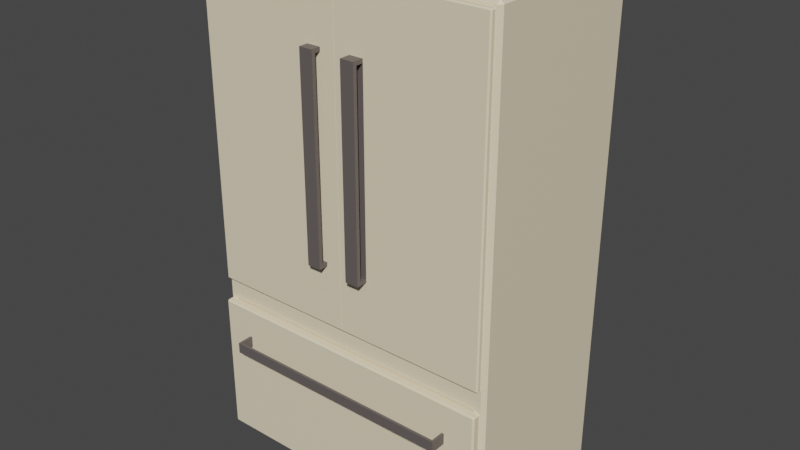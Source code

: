 # Source: FrenchFridge1.blend  (saved by Blender 3.2.14; exported with 4.5.12 LTS)
import bpy
from mathutils import Matrix  # noqa: F401  (used for matrix-valued properties, if any)

bpy.ops.wm.read_factory_settings(use_empty=True)
scene = bpy.context.scene
scene.name = 'Scene'

# ---- collections
col_collection = bpy.data.collections.new('Collection'); scene.collection.children.link(col_collection)

# ---- materials (node trees are filled in below, after node groups)
mat_metalfrenchfridge1 = bpy.data.materials.new('MetalFrenchFridge1')
mat_metalfrenchfridge1.use_transparent_shadow = False
mat_metaldrawer2_frenchfridge1 = bpy.data.materials.new('MetalDrawer2_FrenchFridge1')
mat_metaldrawer2_frenchfridge1.use_transparent_shadow = False
mat_metaldrawer3_frenchfridge1 = bpy.data.materials.new('MetalDrawer3_FrenchFridge1')
mat_metaldrawer3_frenchfridge1.use_transparent_shadow = False
mat_metaldoor2_frenchfridge1 = bpy.data.materials.new('MetalDoor2_FrenchFridge1')
mat_metaldoor2_frenchfridge1.use_transparent_shadow = False
mat_steeldoor2_frenchfridge1 = bpy.data.materials.new('SteelDoor2_FrenchFridge1')
mat_steeldoor2_frenchfridge1.use_transparent_shadow = False
mat_metaldoorleft1_frenchfridge1 = bpy.data.materials.new('MetalDoorLeft1_FrenchFridge1')
mat_metaldoorleft1_frenchfridge1.use_transparent_shadow = False
mat_steeld_oorleft1_frenchfridge1 = bpy.data.materials.new('SteelD\\oorLeft1_FrenchFridge1')
mat_steeld_oorleft1_frenchfridge1.use_transparent_shadow = False
mat_metaldrawer1_frenchfridge1 = bpy.data.materials.new('MetalDrawer1_FrenchFridge1')
mat_metaldrawer1_frenchfridge1.use_transparent_shadow = False
mat_metaldoorright1_frenchfridge1 = bpy.data.materials.new('MetalDoorRight1_FrenchFridge1')
mat_metaldoorright1_frenchfridge1.use_transparent_shadow = False
mat_steeldoorright1_frenchfridge1 = bpy.data.materials.new('SteelDoorRight1_FrenchFridge1')
mat_steeldoorright1_frenchfridge1.use_transparent_shadow = False

# ---- material node trees
mat_metalfrenchfridge1.use_nodes = True; mat_metalfrenchfridge1.node_tree.nodes.clear()
_N = mat_metalfrenchfridge1.node_tree.nodes; _L = mat_metalfrenchfridge1.node_tree.links
n0 = _N.new('ShaderNodeBsdfPrincipled'); n0.name = 'Principled BSDF'; n0.location = (10, 300)
n0.distribution = 'GGX'
n0.subsurface_method = 'RANDOM_WALK_SKIN'
n0.inputs[0].default_value = (0.8879, 0.7682, 0.5457, 1.0)
n0.inputs[3].default_value = 1.45
n0.inputs[27].default_value = (0.0, 0.0, 0.0, 1.0)
n0.inputs[28].default_value = 1.0
n1 = _N.new('ShaderNodeOutputMaterial'); n1.name = 'Material Output'; n1.location = (300, 300)
_L.new(n0.outputs[0], n1.inputs[0])
n1.is_active_output = True
mat_metaldrawer2_frenchfridge1.use_nodes = True; mat_metaldrawer2_frenchfridge1.node_tree.nodes.clear()
_N = mat_metaldrawer2_frenchfridge1.node_tree.nodes; _L = mat_metaldrawer2_frenchfridge1.node_tree.links
n0 = _N.new('ShaderNodeBsdfPrincipled'); n0.name = 'Principled BSDF'; n0.location = (10, 300)
n0.distribution = 'GGX'
n0.subsurface_method = 'RANDOM_WALK_SKIN'
n0.inputs[0].default_value = (0.8879, 0.7682, 0.5457, 1.0)
n0.inputs[3].default_value = 1.45
n0.inputs[27].default_value = (0.0, 0.0, 0.0, 1.0)
n0.inputs[28].default_value = 1.0
n1 = _N.new('ShaderNodeOutputMaterial'); n1.name = 'Material Output'; n1.location = (300, 300)
_L.new(n0.outputs[0], n1.inputs[0])
n1.is_active_output = True
mat_metaldrawer3_frenchfridge1.use_nodes = True; mat_metaldrawer3_frenchfridge1.node_tree.nodes.clear()
_N = mat_metaldrawer3_frenchfridge1.node_tree.nodes; _L = mat_metaldrawer3_frenchfridge1.node_tree.links
n0 = _N.new('ShaderNodeBsdfPrincipled'); n0.name = 'Principled BSDF'; n0.location = (10, 300)
n0.distribution = 'GGX'
n0.subsurface_method = 'RANDOM_WALK_SKIN'
n0.inputs[0].default_value = (0.8879, 0.7682, 0.5457, 1.0)
n0.inputs[3].default_value = 1.45
n0.inputs[27].default_value = (0.0, 0.0, 0.0, 1.0)
n0.inputs[28].default_value = 1.0
n1 = _N.new('ShaderNodeOutputMaterial'); n1.name = 'Material Output'; n1.location = (300, 300)
_L.new(n0.outputs[0], n1.inputs[0])
n1.is_active_output = True
mat_metaldoor2_frenchfridge1.use_nodes = True; mat_metaldoor2_frenchfridge1.node_tree.nodes.clear()
_N = mat_metaldoor2_frenchfridge1.node_tree.nodes; _L = mat_metaldoor2_frenchfridge1.node_tree.links
n0 = _N.new('ShaderNodeBsdfPrincipled'); n0.name = 'Principled BSDF'; n0.location = (10, 300)
n0.distribution = 'GGX'
n0.subsurface_method = 'RANDOM_WALK_SKIN'
n0.inputs[0].default_value = (0.8879, 0.7682, 0.5457, 1.0)
n0.inputs[3].default_value = 1.45
n0.inputs[27].default_value = (0.0, 0.0, 0.0, 1.0)
n0.inputs[28].default_value = 1.0
n1 = _N.new('ShaderNodeOutputMaterial'); n1.name = 'Material Output'; n1.location = (300, 300)
_L.new(n0.outputs[0], n1.inputs[0])
n1.is_active_output = True
mat_steeldoor2_frenchfridge1.use_nodes = True; mat_steeldoor2_frenchfridge1.node_tree.nodes.clear()
_N = mat_steeldoor2_frenchfridge1.node_tree.nodes; _L = mat_steeldoor2_frenchfridge1.node_tree.links
n0 = _N.new('ShaderNodeBsdfPrincipled'); n0.name = 'Principled BSDF'; n0.location = (10, 300)
n0.distribution = 'GGX'
n0.subsurface_method = 'RANDOM_WALK_SKIN'
n0.inputs[0].default_value = (0.1248, 0.107, 0.1022, 1.0)
n0.inputs[3].default_value = 1.45
n0.inputs[27].default_value = (0.0, 0.0, 0.0, 1.0)
n0.inputs[28].default_value = 1.0
n1 = _N.new('ShaderNodeOutputMaterial'); n1.name = 'Material Output'; n1.location = (300, 300)
_L.new(n0.outputs[0], n1.inputs[0])
n1.is_active_output = True
mat_metaldoorleft1_frenchfridge1.use_nodes = True; mat_metaldoorleft1_frenchfridge1.node_tree.nodes.clear()
_N = mat_metaldoorleft1_frenchfridge1.node_tree.nodes; _L = mat_metaldoorleft1_frenchfridge1.node_tree.links
n0 = _N.new('ShaderNodeBsdfPrincipled'); n0.name = 'Principled BSDF'; n0.location = (10, 300)
n0.distribution = 'GGX'
n0.subsurface_method = 'RANDOM_WALK_SKIN'
n0.inputs[0].default_value = (0.8879, 0.7682, 0.5457, 1.0)
n0.inputs[3].default_value = 1.45
n0.inputs[27].default_value = (0.0, 0.0, 0.0, 1.0)
n0.inputs[28].default_value = 1.0
n1 = _N.new('ShaderNodeOutputMaterial'); n1.name = 'Material Output'; n1.location = (300, 300)
_L.new(n0.outputs[0], n1.inputs[0])
n1.is_active_output = True
mat_steeld_oorleft1_frenchfridge1.use_nodes = True; mat_steeld_oorleft1_frenchfridge1.node_tree.nodes.clear()
_N = mat_steeld_oorleft1_frenchfridge1.node_tree.nodes; _L = mat_steeld_oorleft1_frenchfridge1.node_tree.links
n0 = _N.new('ShaderNodeBsdfPrincipled'); n0.name = 'Principled BSDF'; n0.location = (10, 300)
n0.distribution = 'GGX'
n0.subsurface_method = 'RANDOM_WALK_SKIN'
n0.inputs[0].default_value = (0.1248, 0.107, 0.1022, 1.0)
n0.inputs[3].default_value = 1.45
n0.inputs[27].default_value = (0.0, 0.0, 0.0, 1.0)
n0.inputs[28].default_value = 1.0
n1 = _N.new('ShaderNodeOutputMaterial'); n1.name = 'Material Output'; n1.location = (300, 300)
_L.new(n0.outputs[0], n1.inputs[0])
n1.is_active_output = True
mat_metaldrawer1_frenchfridge1.use_nodes = True; mat_metaldrawer1_frenchfridge1.node_tree.nodes.clear()
_N = mat_metaldrawer1_frenchfridge1.node_tree.nodes; _L = mat_metaldrawer1_frenchfridge1.node_tree.links
n0 = _N.new('ShaderNodeBsdfPrincipled'); n0.name = 'Principled BSDF'; n0.location = (10, 300)
n0.distribution = 'GGX'
n0.subsurface_method = 'RANDOM_WALK_SKIN'
n0.inputs[0].default_value = (0.8879, 0.7682, 0.5457, 1.0)
n0.inputs[3].default_value = 1.45
n0.inputs[27].default_value = (0.0, 0.0, 0.0, 1.0)
n0.inputs[28].default_value = 1.0
n1 = _N.new('ShaderNodeOutputMaterial'); n1.name = 'Material Output'; n1.location = (300, 300)
_L.new(n0.outputs[0], n1.inputs[0])
n1.is_active_output = True
mat_metaldoorright1_frenchfridge1.use_nodes = True; mat_metaldoorright1_frenchfridge1.node_tree.nodes.clear()
_N = mat_metaldoorright1_frenchfridge1.node_tree.nodes; _L = mat_metaldoorright1_frenchfridge1.node_tree.links
n0 = _N.new('ShaderNodeBsdfPrincipled'); n0.name = 'Principled BSDF'; n0.location = (10, 300)
n0.distribution = 'GGX'
n0.subsurface_method = 'RANDOM_WALK_SKIN'
n0.inputs[0].default_value = (0.8879, 0.7682, 0.5457, 1.0)
n0.inputs[3].default_value = 1.45
n0.inputs[27].default_value = (0.0, 0.0, 0.0, 1.0)
n0.inputs[28].default_value = 1.0
n1 = _N.new('ShaderNodeOutputMaterial'); n1.name = 'Material Output'; n1.location = (300, 300)
_L.new(n0.outputs[0], n1.inputs[0])
n1.is_active_output = True
mat_steeldoorright1_frenchfridge1.use_nodes = True; mat_steeldoorright1_frenchfridge1.node_tree.nodes.clear()
_N = mat_steeldoorright1_frenchfridge1.node_tree.nodes; _L = mat_steeldoorright1_frenchfridge1.node_tree.links
n0 = _N.new('ShaderNodeBsdfPrincipled'); n0.name = 'Principled BSDF'; n0.location = (10, 300)
n0.distribution = 'GGX'
n0.subsurface_method = 'RANDOM_WALK_SKIN'
n0.inputs[0].default_value = (0.1248, 0.107, 0.1022, 1.0)
n0.inputs[3].default_value = 1.45
n0.inputs[27].default_value = (0.0, 0.0, 0.0, 1.0)
n0.inputs[28].default_value = 1.0
n1 = _N.new('ShaderNodeOutputMaterial'); n1.name = 'Material Output'; n1.location = (300, 300)
_L.new(n0.outputs[0], n1.inputs[0])
n1.is_active_output = True

# ---- world
world_world = bpy.data.worlds.new('World'); scene.world = world_world
world_world.use_nodes = True; world_world.node_tree.nodes.clear()
_N = world_world.node_tree.nodes; _L = world_world.node_tree.links
n0 = _N.new('ShaderNodeOutputWorld'); n0.name = 'World Output'; n0.location = (300, 300)
n1 = _N.new('ShaderNodeBackground'); n1.name = 'Background'; n1.location = (10, 300)
n1.inputs[0].default_value = (0.05088, 0.05088, 0.05088, 1.0)
_L.new(n1.outputs[0], n0.inputs[0])
n0.is_active_output = True
world_world.color = (0.05088, 0.05088, 0.05088)
world_world.use_sun_shadow = False
world_world.sun_shadow_jitter_overblur = 0.0

# ---- meshes
me_cube = bpy.data.meshes.new('Cube')
me_cube.from_pydata([(0.5882, -0.3662, -0.3182), (0.5882, -0.3662, 0.9992), (-0.6292, -0.3662, 0.9992), (-0.6292, -0.3662, -0.3182), (0.5882, -0.3662, -1.04), (0.5882, -0.3662, -0.4296), (-0.6292, -0.3662, -0.4296), (-0.6292, -0.3662, -1.04), (0.5882, 0.3274, 0.9992), (0.5882, 0.3274, -0.3182), (-0.6292, 0.3274, -0.3182), (-0.6292, 0.3274, 0.9992), (0.5882, 0.3274, -0.4296), (0.5882, 0.3274, -1.04), (-0.6292, 0.3274, -1.04), (-0.6292, 0.3274, -0.4296), (-0.6654, -0.3446, 0.5101), (-0.6654, -0.3446, 0.5678), (-0.6654, 0.358, 0.5101), (-0.6654, 0.358, 0.5678), (0.6243, -0.3446, 0.5101), (0.6243, -0.3446, 0.5678), (0.6243, 0.358, 0.5101), (0.6243, 0.358, 0.5678), (-0.6654, -0.3446, -0.007716), (-0.6654, -0.3446, 0.04996), (-0.6654, 0.358, -0.007716), (-0.6654, 0.358, 0.04996), (0.6243, -0.3446, -0.007716), (0.6243, -0.3446, 0.04996), (0.6243, 0.358, -0.007716), (0.6243, 0.358, 0.04996), (-0.6579, -0.3662, -1.077), (-0.673, -0.3494, -1.096), (-0.6579, -0.3662, 1.036), (-0.6562, -0.3494, 1.055), (-0.673, -0.3494, 1.038), (-0.6562, 0.3797, -1.079), (-0.673, 0.3629, -1.096), (-0.673, 0.3629, 1.038), (-0.6562, 0.3629, 1.055), (-0.6562, 0.3797, 1.038), (0.6152, -0.3494, -1.096), (0.6319, -0.3494, -1.079), (0.6168, -0.3662, -1.077), (0.6319, -0.3494, 1.038), (0.6152, -0.3494, 1.055), (0.6168, -0.3662, 1.036), (0.6152, 0.3629, -1.096), (0.6152, 0.3797, -1.079), (0.6319, 0.3629, -1.079), (0.6152, 0.3797, 1.038), (0.6152, 0.3629, 1.055), (0.6319, 0.3629, 1.038), (-0.673, -0.3494, -0.3739), (-0.6578, -0.3662, -0.3739), (-0.673, 0.3629, -0.3739), (-0.6562, 0.3797, -0.3739), (0.6152, 0.3797, -0.3739), (0.6319, 0.3629, -0.3739), (0.6319, -0.3494, -0.3739), (0.6168, -0.3662, -0.3739)], [], [(52, 40, 35, 46), (50, 59, 60, 43), (61, 47, 1, 0), (6, 7, 14, 15), (32, 44, 4, 7), (47, 34, 2, 1), (1, 2, 11, 8), (44, 61, 5, 4), (57, 41, 51, 58), (55, 32, 7, 6), (61, 55, 6, 5), (37, 57, 58, 49), (54, 36, 39, 56), (59, 53, 45, 60), (55, 61, 0, 3), (38, 48, 42, 33), (34, 55, 3, 2), (9, 8, 11, 10), (13, 12, 15, 14), (0, 1, 8, 9), (7, 4, 13, 14), (2, 3, 10, 11), (3, 0, 9, 10), (5, 6, 15, 12), (4, 5, 12, 13), (16, 17, 19, 18), (18, 19, 23, 22), (22, 23, 21, 20), (20, 21, 17, 16), (18, 22, 20, 16), (23, 19, 17, 21), (24, 25, 27, 26), (26, 27, 31, 30), (30, 31, 29, 28), (28, 29, 25, 24), (26, 30, 28, 24), (31, 27, 25, 29), (34, 35, 36), (39, 40, 41), (42, 43, 44), (45, 46, 47), (48, 49, 50), (51, 52, 53), (55, 34, 36, 54), (35, 40, 39, 36), (57, 37, 38, 56), (48, 38, 37, 49), (40, 52, 51, 41), (59, 50, 49, 58), (42, 48, 50, 43), (52, 46, 45, 53), (61, 44, 43, 60), (33, 42, 44, 32), (46, 35, 34, 47), (32, 55, 54, 33), (41, 57, 56, 39), (53, 59, 58, 51), (47, 61, 60, 45), (33, 54, 56, 38)])
_uv = me_cube.uv_layers.new(name='UVMap')
_uv.uv.foreach_set('vector', [0.6282, 0.5056, 0.8718, 0.5056, 0.8718, 0.7444, 0.6282, 0.7444, 0.3762, 0.5056, 0.425, 0.5056, 0.425, 0.7444, 0.3762, 0.7444, 0.4246, 0.7536, 0.6227, 0.7536, 0.6184, 0.7605, 0.4315, 0.7605, 0.4184, 0.9895, 0.3816, 0.9895, 0.3816, 0.9895, 0.4184, 0.9895, 0.3773, 0.9964, 0.3773, 0.7536, 0.3816, 0.7605, 0.3816, 0.9895, 0.6227, 0.7536, 0.6227, 0.9964, 0.6184, 0.9895, 0.6184, 0.7605, 0.6184, 0.7605, 0.6184, 0.9895, 0.6184, 0.9895, 0.6184, 0.7605, 0.3773, 0.7536, 0.424, 0.7536, 0.4184, 0.7605, 0.3816, 0.7605, 0.425, 0.2532, 0.6227, 0.2532, 0.6227, 0.4968, 0.425, 0.4968, 0.424, 0.9964, 0.3773, 0.9964, 0.3816, 0.9895, 0.4184, 0.9895, 0.425, 0.7529, 0.425, 0.9971, 0.4184, 0.9895, 0.4184, 0.7605, 0.3762, 0.2532, 0.425, 0.2532, 0.425, 0.4968, 0.3762, 0.4968, 0.425, 0.005609, 0.6227, 0.005609, 0.6227, 0.2444, 0.425, 0.2444, 0.425, 0.5056, 0.6227, 0.5056, 0.6227, 0.7444, 0.425, 0.7444, 0.425, 0.9971, 0.425, 0.7529, 0.4315, 0.7605, 0.4316, 0.9895, 0.125, 0.5056, 0.3718, 0.5056, 0.3718, 0.7444, 0.125, 0.7444, 0.6227, 0.9964, 0.4246, 0.9964, 0.4316, 0.9895, 0.6184, 0.9895, 0.4315, 0.7605, 0.6184, 0.7605, 0.6184, 0.9895, 0.4316, 0.9895, 0.3816, 0.7605, 0.4184, 0.7605, 0.4184, 0.9895, 0.3816, 0.9895, 0.4315, 0.7605, 0.6184, 0.7605, 0.6184, 0.7605, 0.4315, 0.7605, 0.3816, 0.9895, 0.3816, 0.7605, 0.3816, 0.7605, 0.3816, 0.9895, 0.6184, 0.9895, 0.4316, 0.9895, 0.4316, 0.9895, 0.6184, 0.9895, 0.4316, 0.9895, 0.4315, 0.7605, 0.4315, 0.7605, 0.4316, 0.9895, 0.4184, 0.7605, 0.4184, 0.9895, 0.4184, 0.9895, 0.4184, 0.7605, 0.3816, 0.7605, 0.4184, 0.7605, 0.4184, 0.7605, 0.3816, 0.7605, 0.375, 0.0, 0.625, 0.0, 0.625, 0.25, 0.375, 0.25, 0.375, 0.25, 0.625, 0.25, 0.625, 0.5, 0.375, 0.5, 0.375, 0.5, 0.625, 0.5, 0.625, 0.75, 0.375, 0.75, 0.375, 0.75, 0.625, 0.75, 0.625, 1.0, 0.375, 1.0, 0.125, 0.5, 0.375, 0.5, 0.375, 0.75, 0.125, 0.75, 0.625, 0.5, 0.875, 0.5, 0.875, 0.75, 0.625, 0.75, 0.375, 0.0, 0.625, 0.0, 0.625, 0.25, 0.375, 0.25, 0.375, 0.25, 0.625, 0.25, 0.625, 0.5, 0.375, 0.5, 0.375, 0.5, 0.625, 0.5, 0.625, 0.75, 0.375, 0.75, 0.375, 0.75, 0.625, 0.75, 0.625, 1.0, 0.375, 1.0, 0.125, 0.5, 0.375, 0.5, 0.375, 0.75, 0.125, 0.75, 0.625, 0.5, 0.875, 0.5, 0.875, 0.75, 0.625, 0.75, 0.8721, 0.75, 0.8718, 0.7444, 0.875, 0.7444, 0.875, 0.5056, 0.8718, 0.5056, 0.8718, 0.5, 0.3718, 0.7444, 0.375, 0.7444, 0.3721, 0.75, 0.625, 0.7444, 0.6282, 0.7444, 0.6279, 0.75, 0.3718, 0.5056, 0.3718, 0.5, 0.375, 0.5056, 0.6282, 0.5, 0.6282, 0.5056, 0.625, 0.5056, 0.425, 0.0, 0.6223, 0.0, 0.6227, 0.005609, 0.425, 0.005609, 0.8718, 0.7444, 0.8718, 0.5056, 0.875, 0.5056, 0.875, 0.7444, 0.425, 0.2532, 0.3762, 0.2532, 0.375, 0.2444, 0.425, 0.2444, 0.3718, 0.5056, 0.125, 0.5056, 0.1282, 0.5, 0.3718, 0.5, 0.8718, 0.5056, 0.6282, 0.5056, 0.6282, 0.5, 0.8718, 0.5, 0.425, 0.5056, 0.3762, 0.5056, 0.3762, 0.4968, 0.425, 0.4968, 0.3718, 0.7444, 0.3718, 0.5056, 0.3762, 0.5056, 0.3762, 0.7444, 0.6282, 0.5056, 0.6282, 0.7444, 0.6227, 0.7444, 0.6227, 0.5056, 0.424, 0.7536, 0.3773, 0.7536, 0.3762, 0.7444, 0.425, 0.7444, 0.125, 0.7444, 0.3718, 0.7444, 0.3721, 0.75, 0.1279, 0.75, 0.6282, 0.7444, 0.8718, 0.7444, 0.8721, 0.75, 0.6279, 0.75, 0.3763, 0.0, 0.425, 0.0, 0.425, 0.005609, 0.375, 0.005609, 0.6227, 0.2532, 0.425, 0.2532, 0.425, 0.2444, 0.6227, 0.2444, 0.6227, 0.5056, 0.425, 0.5056, 0.425, 0.4968, 0.6227, 0.4968, 0.6227, 0.7536, 0.4246, 0.7536, 0.425, 0.7444, 0.6227, 0.7444, 0.375, 0.005609, 0.425, 0.005609, 0.425, 0.2444, 0.375, 0.2444])
me_cube.materials.append(mat_metalfrenchfridge1)
me_cube.update()
me_cube_004 = bpy.data.meshes.new('Cube.004')
me_cube_004.from_pydata([(0.2984, -0.241, -0.1961), (0.2827, -0.241, 0.09147), (0.2984, 0.4279, -0.1961), (0.2984, 0.4279, 0.104), (-0.2984, -0.241, -0.1961), (-0.2827, -0.241, 0.09147), (-0.2984, 0.4279, -0.1961), (-0.2984, 0.4279, 0.104), (-0.2704, 0.3999, 0.104), (0.2704, 0.3999, 0.104), (0.2704, -0.213, 0.104), (-0.2704, -0.213, 0.104), (0.2704, 0.3999, -0.1754), (-0.2704, 0.3999, -0.1754), (-0.2704, -0.213, -0.1754), (0.2704, -0.213, -0.1754), (0.2827, -0.241, 0.04223), (0.2984, 0.4279, 0.02967), (-0.2984, 0.4279, 0.02967), (-0.2827, -0.241, 0.04223), (0.2984, -0.241, 0.02967), (0.2984, -0.241, 0.104), (-0.2984, -0.241, 0.104), (-0.2984, -0.241, 0.02967), (0.2827, -0.2262, 0.04223), (0.2827, -0.2262, 0.09147), (-0.2827, -0.2262, 0.09147), (-0.2827, -0.2262, 0.04223)], [], [(20, 17, 3, 21), (17, 18, 7, 3), (18, 23, 22, 7), (5, 26, 25, 1), (2, 0, 4, 6), (11, 14, 13, 8), (7, 8, 9, 3), (3, 9, 10, 21), (21, 10, 11, 22), (22, 11, 8, 7), (13, 14, 15, 12), (9, 12, 15, 10), (8, 13, 12, 9), (10, 15, 14, 11), (4, 0, 20, 23), (6, 4, 23, 18), (2, 6, 18, 17), (0, 2, 17, 20), (16, 20, 21, 1), (1, 21, 22, 5), (5, 22, 23, 19), (19, 23, 20, 16), (27, 24, 25, 26), (19, 27, 26, 5), (1, 25, 24, 16), (16, 24, 27, 19)])
_uv = me_cube_004.uv_layers.new(name='UVMap')
_uv.uv.foreach_set('vector', [0.575, 0.0, 0.575, 0.25, 0.625, 0.25, 0.625, 0.0, 0.575, 0.25, 0.575, 0.5, 0.625, 0.5, 0.625, 0.25, 0.575, 0.5, 0.575, 0.75, 0.625, 0.75, 0.625, 0.5, 0.6166, 0.7566, 0.6166, 0.7566, 0.6166, 0.9934, 0.6166, 0.9934, 0.125, 0.5, 0.125, 0.75, 0.375, 0.75, 0.375, 0.5, 0.6367, 0.7395, 0.6367, 0.7395, 0.6367, 0.5105, 0.6367, 0.5105, 0.625, 0.5, 0.6367, 0.5105, 0.8633, 0.5105, 0.875, 0.5, 0.875, 0.5, 0.8633, 0.5105, 0.8633, 0.7395, 0.875, 0.75, 0.875, 0.75, 0.8633, 0.7395, 0.6367, 0.7395, 0.625, 0.75, 0.625, 0.75, 0.6367, 0.7395, 0.6367, 0.5105, 0.625, 0.5, 0.6367, 0.5105, 0.6367, 0.7395, 0.8633, 0.7395, 0.8633, 0.5105, 0.8633, 0.5105, 0.8633, 0.5105, 0.8633, 0.7395, 0.8633, 0.7395, 0.6367, 0.5105, 0.6367, 0.5105, 0.8633, 0.5105, 0.8633, 0.5105, 0.8633, 0.7395, 0.8633, 0.7395, 0.6367, 0.7395, 0.6367, 0.7395, 0.375, 0.75, 0.375, 1.0, 0.575, 1.0, 0.575, 0.75, 0.375, 0.5, 0.375, 0.75, 0.575, 0.75, 0.575, 0.5, 0.375, 0.25, 0.375, 0.5, 0.575, 0.5, 0.575, 0.25, 0.375, 0.0, 0.375, 0.25, 0.575, 0.25, 0.575, 0.0, 0.5834, 0.9934, 0.575, 1.0, 0.625, 1.0, 0.6166, 0.9934, 0.6166, 0.9934, 0.625, 1.0, 0.625, 0.75, 0.6166, 0.7566, 0.6166, 0.7566, 0.625, 0.75, 0.575, 0.75, 0.5834, 0.7566, 0.5834, 0.7566, 0.575, 0.75, 0.575, 1.0, 0.5834, 0.9934, 0.5834, 0.7566, 0.5834, 0.9934, 0.6166, 0.9934, 0.6166, 0.7566, 0.5834, 0.7566, 0.5834, 0.7566, 0.6166, 0.7566, 0.6166, 0.7566, 0.6166, 0.9934, 0.6166, 0.9934, 0.5834, 0.9934, 0.5834, 0.9934, 0.5834, 0.9934, 0.5834, 0.9934, 0.5834, 0.7566, 0.5834, 0.7566])
me_cube_004.materials.append(mat_metaldrawer2_frenchfridge1)
me_cube_004.update()
me_cube_005 = bpy.data.meshes.new('Cube.005')
me_cube_005.from_pydata([(-0.6013, -0.02948, -0.01721), (-0.5659, 0.008224, 0.2209), (-0.6013, 0.2924, -0.01721), (-0.5659, 0.2547, 0.2209), (0.6013, -0.02948, -0.01721), (0.5659, 0.008224, 0.2209), (0.6013, 0.2924, -0.01721), (0.5659, 0.2547, 0.2209), (-0.586, -0.02948, 0.2046), (-0.6013, 0.2924, 0.2209), (0.6013, 0.2924, 0.2209), (0.586, -0.02948, 0.2046), (-0.5659, 0.008224, 0.03413), (-0.5659, 0.2547, 0.03413), (0.5659, 0.2547, 0.03413), (0.5659, 0.008224, 0.03413), (-0.586, -0.02948, 0.1703), (-0.6013, 0.2924, 0.154), (0.6013, 0.2924, 0.154), (0.586, -0.02948, 0.1703), (-0.6013, -0.02948, 0.154), (-0.6013, -0.02948, 0.2209), (0.6013, -0.02948, 0.2209), (0.6013, -0.02948, 0.154), (-0.586, 0.00394, 0.1703), (-0.586, 0.00394, 0.2046), (0.586, 0.00394, 0.2046), (0.586, 0.00394, 0.1703)], [], [(20, 21, 9, 17), (17, 9, 10, 18), (18, 10, 22, 23), (16, 19, 27, 24), (2, 6, 4, 0), (7, 3, 13, 14), (1, 3, 9, 21), (3, 7, 10, 9), (7, 5, 22, 10), (5, 1, 21, 22), (14, 13, 12, 15), (5, 7, 14, 15), (3, 1, 12, 13), (1, 5, 15, 12), (4, 23, 20, 0), (6, 18, 23, 4), (2, 17, 18, 6), (0, 20, 17, 2), (16, 8, 21, 20), (8, 11, 22, 21), (11, 19, 23, 22), (19, 16, 20, 23), (27, 26, 25, 24), (11, 8, 25, 26), (19, 11, 26, 27), (8, 16, 24, 25)])
_uv = me_cube_005.uv_layers.new(name='UVMap')
_uv.uv.foreach_set('vector', [0.5548, 0.0, 0.625, 0.0, 0.625, 0.25, 0.5548, 0.25, 0.5548, 0.25, 0.625, 0.25, 0.625, 0.5, 0.5548, 0.5, 0.5548, 0.5, 0.625, 0.5, 0.625, 0.75, 0.5548, 0.75, 0.5719, 0.9968, 0.5719, 0.7532, 0.5719, 0.7532, 0.5719, 0.9968, 0.125, 0.5, 0.375, 0.5, 0.375, 0.75, 0.125, 0.75, 0.6324, 0.5137, 0.8676, 0.5137, 0.8676, 0.5137, 0.6324, 0.5137, 0.8676, 0.7363, 0.8676, 0.5137, 0.875, 0.5, 0.875, 0.75, 0.8676, 0.5137, 0.6324, 0.5137, 0.625, 0.5, 0.875, 0.5, 0.6324, 0.5137, 0.6324, 0.7363, 0.625, 0.75, 0.625, 0.5, 0.6324, 0.7363, 0.8676, 0.7363, 0.875, 0.75, 0.625, 0.75, 0.6324, 0.5137, 0.8676, 0.5137, 0.8676, 0.7363, 0.6324, 0.7363, 0.6324, 0.7363, 0.6324, 0.5137, 0.6324, 0.5137, 0.6324, 0.7363, 0.8676, 0.5137, 0.8676, 0.7363, 0.8676, 0.7363, 0.8676, 0.5137, 0.8676, 0.7363, 0.6324, 0.7363, 0.6324, 0.7363, 0.8676, 0.7363, 0.375, 0.75, 0.5548, 0.75, 0.5548, 1.0, 0.375, 1.0, 0.375, 0.5, 0.5548, 0.5, 0.5548, 0.75, 0.375, 0.75, 0.375, 0.25, 0.5548, 0.25, 0.5548, 0.5, 0.375, 0.5, 0.375, 0.0, 0.5548, 0.0, 0.5548, 0.25, 0.375, 0.25, 0.5719, 0.9968, 0.6079, 0.9968, 0.625, 1.0, 0.5548, 1.0, 0.6079, 0.9968, 0.6079, 0.7532, 0.625, 0.75, 0.625, 1.0, 0.6079, 0.7532, 0.5719, 0.7532, 0.5548, 0.75, 0.625, 0.75, 0.5719, 0.7532, 0.5719, 0.9968, 0.5548, 1.0, 0.5548, 0.75, 0.5719, 0.7532, 0.6079, 0.7532, 0.6079, 0.9968, 0.5719, 0.9968, 0.6079, 0.7532, 0.6079, 0.9968, 0.6079, 0.9968, 0.6079, 0.7532, 0.5719, 0.7532, 0.6079, 0.7532, 0.6079, 0.7532, 0.5719, 0.7532, 0.6079, 0.9968, 0.5719, 0.9968, 0.5719, 0.9968, 0.6079, 0.9968])
me_cube_005.materials.append(mat_metaldrawer3_frenchfridge1)
me_cube_005.update()
me_cube_006 = bpy.data.meshes.new('Cube.006')
me_cube_006.from_pydata([(-0.5579, -0.302, -0.01721), (-0.5251, -0.2643, 0.3411), (-0.5579, 0.2924, -0.01721), (-0.5251, 0.2547, 0.3411), (0.5579, -0.302, -0.01721), (0.5251, -0.2643, 0.3411), (0.5579, 0.2924, -0.01721), (0.5251, 0.2547, 0.3411), (-0.5579, 0.2924, 0.3411), (0.5579, 0.2924, 0.3411), (-0.5251, -0.2643, 0.03413), (-0.5251, 0.2547, 0.03413), (0.5251, 0.2547, 0.03413), (0.5251, -0.2643, 0.03413), (-0.5579, 0.2924, 0.2742), (0.5579, 0.2924, 0.2742), (-0.5579, -0.302, 0.2742), (-0.5579, -0.302, 0.3411), (0.5579, -0.302, 0.3411), (0.5579, -0.302, 0.2742), (0.5454, -0.2687, 0.1593), (0.5454, -0.2687, 0.2229), (0.5454, 0.3454, 0.1593), (0.5454, 0.3454, 0.2229), (0.5704, -0.2687, 0.1593), (0.5704, -0.2687, 0.2229), (0.5704, 0.3454, 0.1593), (0.5704, 0.3454, 0.2229), (-0.5454, -0.2687, 0.1593), (-0.5454, -0.2687, 0.2229), (-0.5454, 0.3454, 0.1593), (-0.5454, 0.3454, 0.2229), (-0.5704, -0.2687, 0.1593), (-0.5704, -0.2687, 0.2229), (-0.5704, 0.3454, 0.1593), (-0.5704, 0.3454, 0.2229), (-0.4962, -0.3709, 0.4189), (-0.4962, -0.3709, 0.465), (-0.4962, -0.3005, 0.4189), (-0.4962, -0.3005, 0.465), (0.4962, -0.3709, 0.4189), (0.4962, -0.3709, 0.465), (0.4962, -0.3005, 0.4189), (0.4962, -0.3005, 0.465), (-0.5064, -0.2902, 0.4189), (-0.5064, -0.3811, 0.4189), (-0.5064, -0.3811, 0.465), (-0.5064, -0.2902, 0.465), (0.5064, -0.3811, 0.4189), (0.5064, -0.2902, 0.4189), (0.5064, -0.2902, 0.465), (0.5064, -0.3811, 0.465), (0.6357, -0.2603, -0.01703), (0.629, -0.2603, -0.02376), (0.629, -0.2536, -0.01703), (0.6357, -0.2603, 0.588), (0.629, -0.2536, 0.588), (0.629, -0.2603, 0.5947), (-0.629, -0.2603, 0.5947), (-0.629, -0.2536, 0.588), (-0.6357, -0.2603, 0.588), (-0.6357, -0.2603, -0.02376), (-0.629, -0.2536, -0.01703), (0.6357, -0.3082, -0.01703), (0.629, -0.3149, -0.01703), (0.629, -0.3082, -0.02376), (0.6357, -0.3082, 0.588), (0.629, -0.3082, 0.5947), (0.629, -0.3149, 0.588), (-0.629, -0.3082, 0.5947), (-0.6357, -0.3082, 0.588), (-0.629, -0.3149, 0.588), (-0.629, -0.3149, -0.01703), (-0.6357, -0.3082, -0.02376)], [], [(16, 17, 8, 14), (14, 8, 9, 15), (15, 9, 18, 19), (2, 6, 4, 0), (7, 3, 11, 12), (1, 3, 8, 17), (3, 7, 9, 8), (7, 5, 18, 9), (5, 1, 17, 18), (12, 11, 10, 13), (5, 7, 12, 13), (3, 1, 10, 11), (1, 5, 13, 10), (6, 15, 19, 4), (2, 14, 15, 6), (0, 16, 14, 2), (19, 18, 17, 16, 0, 4), (20, 21, 23, 22), (22, 23, 27, 26), (26, 27, 25, 24), (24, 25, 21, 20), (22, 26, 24, 20), (27, 23, 21, 25), (28, 30, 31, 29), (30, 34, 35, 31), (34, 32, 33, 35), (32, 28, 29, 33), (30, 28, 32, 34), (35, 33, 29, 31), (45, 46, 47, 44), (49, 50, 51, 48), (44, 47, 50, 49), (48, 51, 46, 45), (38, 36, 45, 44), (37, 39, 47, 46), (40, 42, 49, 48), (43, 41, 51, 50), (42, 38, 44, 49), (39, 43, 50, 47), (36, 40, 48, 45), (41, 37, 46, 51), (37, 41, 40, 36), (41, 43, 42, 40), (43, 39, 38, 42), (39, 37, 36, 38), (61, 53, 65, 73), (60, 61, 73, 70), (54, 62, 59, 56), (64, 68, 71, 72), (57, 58, 69, 67), (52, 53, 54), (55, 56, 57), (58, 59, 60), (63, 64, 65), (66, 67, 68), (69, 70, 71), (55, 52, 54, 56), (62, 54, 53, 61), (56, 59, 58, 57), (61, 60, 59, 62), (68, 64, 63, 66), (73, 65, 64, 72), (67, 69, 71, 68), (72, 71, 70, 73), (60, 70, 69, 58), (66, 55, 57, 67), (65, 53, 52, 63), (52, 55, 66, 63)])
me_cube_006.polygons.foreach_set('material_index', [0, 0, 0, 0, 0, 0, 0, 0, 0, 0, 0, 0, 0, 0, 0, 0, 0, 0, 0, 0, 0, 0, 0, 0, 0, 0, 0, 0, 0, 1, 1, 1, 1, 1, 1, 1, 1, 1, 1, 1, 1, 1, 1, 1, 1, 0, 0, 0, 0, 0, 0, 0, 0, 0, 0, 0, 0, 0, 0, 0, 0, 0, 0, 0, 0, 0, 0, 0])
_uv = me_cube_006.uv_layers.new(name='UVMap')
_uv.uv.foreach_set('vector', [0.5548, 0.0, 0.625, 0.0, 0.625, 0.25, 0.5548, 0.25, 0.5548, 0.25, 0.625, 0.25, 0.625, 0.5, 0.5548, 0.5, 0.5548, 0.5, 0.625, 0.5, 0.625, 0.75, 0.5548, 0.75, 0.125, 0.5, 0.375, 0.5, 0.375, 0.75, 0.125, 0.75, 0.6324, 0.5137, 0.8676, 0.5137, 0.8676, 0.5137, 0.6324, 0.5137, 0.8676, 0.7363, 0.8676, 0.5137, 0.875, 0.5, 0.875, 0.75, 0.8676, 0.5137, 0.6324, 0.5137, 0.625, 0.5, 0.875, 0.5, 0.6324, 0.5137, 0.6324, 0.7363, 0.625, 0.75, 0.625, 0.5, 0.6324, 0.7363, 0.8676, 0.7363, 0.875, 0.75, 0.625, 0.75, 0.6324, 0.5137, 0.8676, 0.5137, 0.8676, 0.7363, 0.6324, 0.7363, 0.6324, 0.7363, 0.6324, 0.5137, 0.6324, 0.5137, 0.6324, 0.7363, 0.8676, 0.5137, 0.8676, 0.7363, 0.8676, 0.7363, 0.8676, 0.5137, 0.8676, 0.7363, 0.6324, 0.7363, 0.6324, 0.7363, 0.8676, 0.7363, 0.375, 0.5, 0.5548, 0.5, 0.5548, 0.75, 0.375, 0.75, 0.375, 0.25, 0.5548, 0.25, 0.5548, 0.5, 0.375, 0.5, 0.375, 0.0, 0.5548, 0.0, 0.5548, 0.25, 0.375, 0.25, 0.5548, 0.75, 0.625, 0.75, 0.625, 1.0, 0.5548, 1.0, 0.375, 1.0, 0.375, 0.75, 0.375, 0.0, 0.625, 0.0, 0.625, 0.25, 0.375, 0.25, 0.375, 0.25, 0.625, 0.25, 0.625, 0.5, 0.375, 0.5, 0.375, 0.5, 0.625, 0.5, 0.625, 0.75, 0.375, 0.75, 0.375, 0.75, 0.625, 0.75, 0.625, 1.0, 0.375, 1.0, 0.125, 0.5, 0.375, 0.5, 0.375, 0.75, 0.125, 0.75, 0.625, 0.5, 0.875, 0.5, 0.875, 0.75, 0.625, 0.75, 0.375, 0.0, 0.375, 0.25, 0.625, 0.25, 0.625, 0.0, 0.375, 0.25, 0.375, 0.5, 0.625, 0.5, 0.625, 0.25, 0.375, 0.5, 0.375, 0.75, 0.625, 0.75, 0.625, 0.5, 0.375, 0.75, 0.375, 1.0, 0.625, 1.0, 0.625, 0.75, 0.125, 0.5, 0.125, 0.75, 0.375, 0.75, 0.375, 0.5, 0.625, 0.5, 0.625, 0.75, 0.875, 0.75, 0.875, 0.5, 0.375, 0.0, 0.625, 0.0, 0.625, 0.25, 0.375, 0.25, 0.375, 0.5, 0.625, 0.5, 0.625, 0.75, 0.375, 0.75, 0.375, 0.25, 0.625, 0.25, 0.625, 0.5, 0.375, 0.5, 0.375, 0.75, 0.625, 0.75, 0.625, 1.0, 0.375, 1.0, 0.1275, 0.5295, 0.1275, 0.7205, 0.125, 0.75, 0.125, 0.5, 0.8725, 0.7205, 0.8725, 0.5295, 0.875, 0.5, 0.875, 0.75, 0.3725, 0.7205, 0.3725, 0.5295, 0.375, 0.5, 0.375, 0.75, 0.6275, 0.5295, 0.6275, 0.7205, 0.625, 0.75, 0.625, 0.5, 0.3725, 0.5295, 0.1275, 0.5295, 0.125, 0.5, 0.375, 0.5, 0.8725, 0.5295, 0.6275, 0.5295, 0.625, 0.5, 0.875, 0.5, 0.1275, 0.7205, 0.3725, 0.7205, 0.375, 0.75, 0.125, 0.75, 0.6275, 0.7205, 0.8725, 0.7205, 0.875, 0.75, 0.625, 0.75, 0.8725, 0.7205, 0.6275, 0.7205, 0.3725, 0.7205, 0.1275, 0.7205, 0.6275, 0.7205, 0.6275, 0.5295, 0.3725, 0.5295, 0.3725, 0.7205, 0.6275, 0.5295, 0.8725, 0.5295, 0.1275, 0.5295, 0.3725, 0.5295, 0.8725, 0.5295, 0.8725, 0.7205, 0.1275, 0.7205, 0.1275, 0.5295, 0.0, 0.0, 0.0, 0.0, 0.0, 0.0, 0.0, 0.0, 0.0, 0.0, 0.0, 0.0, 0.0, 0.0, 0.0, 0.0, 0.0, 0.0, 0.0, 0.0, 0.0, 0.0, 0.0, 0.0, 0.0, 0.0, 0.0, 0.0, 0.0, 0.0, 0.0, 0.0, 0.0, 0.0, 0.0, 0.0, 0.0, 0.0, 0.0, 0.0, 0.0, 0.0, 0.0, 0.0, 0.0, 0.0, 0.0, 0.0, 0.0, 0.0, 0.0, 0.0, 0.0, 0.0, 0.0, 0.0, 0.0, 0.0, 0.0, 0.0, 0.0, 0.0, 0.0, 0.0, 0.0, 0.0, 0.0, 0.0, 0.0, 0.0, 0.0, 0.0, 0.0, 0.0, 0.0, 0.0, 0.0, 0.0, 0.0, 0.0, 0.0, 0.0, 0.0, 0.0, 0.0, 0.0, 0.0, 0.0, 0.0, 0.0, 0.0, 0.0, 0.0, 0.0, 0.0, 0.0, 0.0, 0.0, 0.0, 0.0, 0.0, 0.0, 0.0, 0.0, 0.0, 0.0, 0.0, 0.0, 0.0, 0.0, 0.0, 0.0, 0.0, 0.0, 0.0, 0.0, 0.0, 0.0, 0.0, 0.0, 0.0, 0.0, 0.0, 0.0, 0.0, 0.0, 0.0, 0.0, 0.0, 0.0, 0.0, 0.0, 0.0, 0.0, 0.0, 0.0, 0.0, 0.0, 0.0, 0.0, 0.0, 0.0, 0.0, 0.0, 0.0, 0.0, 0.0, 0.0, 0.0, 0.0, 0.0, 0.0, 0.0, 0.0, 0.0, 0.0, 0.0, 0.0, 0.0, 0.0, 0.0, 0.0, 0.0, 0.0, 0.0, 0.0, 0.0, 0.0, 0.0, 0.0, 0.0, 0.0])
me_cube_006.materials.append(mat_metaldoor2_frenchfridge1)
me_cube_006.materials.append(mat_steeldoor2_frenchfridge1)
me_cube_006.update()
me_cube_013 = bpy.data.meshes.new('Cube.013')
me_cube_013.from_pydata([(-0.6307, 0.0211, -0.6843), (-0.632, 0.0211, -0.6787), (-0.6307, 0.02664, -0.6787), (-0.632, 0.0211, 0.6787), (-0.6307, 0.0211, 0.6843), (-0.6307, 0.02664, 0.6787), (-0.001846, 0.0211, -0.6843), (-0.001846, 0.02664, -0.6787), (0.003693, 0.0211, -0.6787), (-0.001846, 0.0211, 0.6843), (0.003693, 0.0211, 0.6787), (-0.001846, 0.02664, 0.6787), (-0.6307, -0.0211, -0.6843), (-0.6307, -0.02664, -0.6787), (-0.632, -0.0211, -0.6787), (-0.6307, -0.0211, 0.6843), (-0.632, -0.0211, 0.6787), (-0.6307, -0.02664, 0.6787), (-0.001846, -0.0211, -0.6843), (0.003693, -0.0211, -0.6787), (-0.001846, -0.02664, -0.6787), (-0.001846, -0.0211, 0.6843), (-0.001846, -0.02664, 0.6787), (0.003693, -0.0211, 0.6787), (-0.6046, 0.2442, -0.06601), (-0.5953, 0.235, 0.03608), (-0.01983, 0.2442, -0.06601), (-0.02906, 0.235, 0.03608), (-0.6046, 0.02096, -0.06601), (-0.5953, 0.03019, 0.03608), (-0.01983, 0.02096, -0.06601), (-0.02906, 0.03019, 0.03608), (-0.6046, 0.2442, 0.03608), (-0.01983, 0.2442, 0.03608), (-0.01983, 0.02096, 0.03608), (-0.6046, 0.02096, 0.03608), (-0.5953, 0.235, -0.04899), (-0.02906, 0.235, -0.04899), (-0.02906, 0.03019, -0.04899), (-0.5953, 0.03019, -0.04899), (-0.6046, 0.2442, 0.334), (-0.5953, 0.235, 0.4361), (-0.01983, 0.2442, 0.334), (-0.02906, 0.235, 0.4361), (-0.6046, 0.02096, 0.334), (-0.5953, 0.03019, 0.4361), (-0.01983, 0.02096, 0.334), (-0.02906, 0.03019, 0.4361), (-0.6046, 0.2442, 0.4361), (-0.01983, 0.2442, 0.4361), (-0.01983, 0.02096, 0.4361), (-0.6046, 0.02096, 0.4361), (-0.5953, 0.235, 0.351), (-0.02906, 0.235, 0.351), (-0.02906, 0.03019, 0.351), (-0.5953, 0.03019, 0.351), (-0.5614, -0.05823, -0.4077), (-0.5614, -0.05823, 0.4077), (-0.5614, -0.02726, -0.4077), (-0.5614, -0.02726, 0.4077), (-0.5028, -0.05823, -0.4077), (-0.5028, -0.05823, 0.4077), (-0.5028, -0.02726, -0.4077), (-0.5028, -0.02726, 0.4077), (-0.5614, -0.01098, -0.424), (-0.5614, -0.07451, -0.424), (-0.5614, -0.07451, 0.424), (-0.5614, -0.01098, 0.424), (-0.5028, -0.01098, 0.424), (-0.5028, -0.01098, -0.424), (-0.5028, -0.07451, -0.424), (-0.5028, -0.07451, 0.424)], [], [(14, 16, 3, 1), (20, 22, 17, 13), (21, 9, 4, 15), (2, 5, 11, 7), (8, 10, 23, 19), (0, 1, 2), (3, 4, 5), (6, 7, 8), (9, 10, 11), (12, 13, 14), (15, 16, 17), (18, 19, 20), (21, 22, 23), (6, 0, 2, 7), (1, 3, 5, 2), (4, 9, 11, 5), (10, 8, 7, 11), (18, 6, 8, 19), (9, 21, 23, 10), (22, 20, 19, 23), (12, 18, 20, 13), (21, 15, 17, 22), (16, 14, 13, 17), (0, 12, 14, 1), (15, 4, 3, 16), (6, 18, 12, 0), (24, 32, 33, 26), (26, 33, 34, 30), (30, 34, 35, 28), (28, 35, 32, 24), (26, 30, 28, 24), (25, 29, 39, 36), (25, 27, 33, 32), (27, 31, 34, 33), (31, 29, 35, 34), (29, 25, 32, 35), (38, 37, 36, 39), (31, 27, 37, 38), (29, 31, 38, 39), (27, 25, 36, 37), (40, 48, 49, 42), (42, 49, 50, 46), (46, 50, 51, 44), (44, 51, 48, 40), (42, 46, 44, 40), (41, 45, 55, 52), (41, 43, 49, 48), (43, 47, 50, 49), (47, 45, 51, 50), (45, 41, 48, 51), (54, 53, 52, 55), (47, 43, 53, 54), (45, 47, 54, 55), (43, 41, 52, 53), (63, 61, 57, 59), (64, 67, 68, 69), (62, 63, 59, 58), (70, 71, 66, 65), (64, 69, 70, 65), (68, 67, 66, 71), (56, 58, 64, 65), (57, 56, 65, 66), (59, 57, 66, 67), (58, 59, 67, 64), (63, 62, 69, 68), (62, 60, 70, 69), (61, 63, 68, 71), (60, 61, 71, 70), (61, 60, 56, 57), (60, 62, 58, 56)])
me_cube_013.polygons.foreach_set('material_index', [0, 0, 0, 0, 0, 0, 0, 0, 0, 0, 0, 0, 0, 0, 0, 0, 0, 0, 0, 0, 0, 0, 0, 0, 0, 0, 0, 0, 0, 0, 0, 0, 0, 0, 0, 0, 0, 0, 0, 0, 0, 0, 0, 0, 0, 0, 0, 0, 0, 0, 0, 0, 0, 0, 1, 1, 1, 1, 1, 1, 1, 1, 1, 1, 1, 1, 1, 1, 1, 1])
_uv = me_cube_013.uv_layers.new(name='UVMap')
_uv.uv.foreach_set('vector', [0.376, 0.776, 0.624, 0.776, 0.624, 0.974, 0.376, 0.974, 0.376, 0.5022, 0.624, 0.5022, 0.624, 0.7478, 0.376, 0.7478, 0.651, 0.5022, 0.849, 0.5022, 0.849, 0.7478, 0.651, 0.7478, 0.376, 0.002192, 0.624, 0.002192, 0.624, 0.2478, 0.376, 0.2478, 0.376, 0.276, 0.624, 0.276, 0.624, 0.474, 0.376, 0.474, 0.151, 0.7478, 0.151, 0.75, 0.125, 0.7478, 0.624, 0.974, 0.625, 0.974, 0.624, 1.0, 0.151, 0.5022, 0.125, 0.5022, 0.151, 0.5, 0.625, 0.276, 0.624, 0.276, 0.624, 0.25, 0.349, 0.7478, 0.375, 0.7478, 0.349, 0.75, 0.625, 0.776, 0.624, 0.776, 0.624, 0.75, 0.349, 0.5022, 0.349, 0.5, 0.375, 0.5022, 0.625, 0.5022, 0.624, 0.5022, 0.624, 0.5, 0.151, 0.5022, 0.151, 0.7478, 0.125, 0.7478, 0.125, 0.5022, 0.376, 0.0, 0.624, 0.0, 0.624, 0.002192, 0.376, 0.002192, 0.625, 0.002192, 0.625, 0.2478, 0.624, 0.2478, 0.624, 0.002192, 0.624, 0.276, 0.376, 0.276, 0.376, 0.2478, 0.624, 0.2478, 0.349, 0.5022, 0.151, 0.5022, 0.151, 0.5, 0.349, 0.5, 0.625, 0.276, 0.625, 0.474, 0.624, 0.474, 0.624, 0.276, 0.624, 0.5022, 0.376, 0.5022, 0.376, 0.474, 0.624, 0.474, 0.349, 0.7478, 0.349, 0.5022, 0.376, 0.5022, 0.376, 0.7478, 0.651, 0.5022, 0.651, 0.7478, 0.624, 0.7478, 0.624, 0.5022, 0.624, 0.776, 0.376, 0.776, 0.376, 0.7478, 0.624, 0.7478, 0.151, 0.7478, 0.349, 0.7478, 0.349, 0.75, 0.151, 0.75, 0.625, 0.776, 0.625, 0.974, 0.624, 0.974, 0.624, 0.776, 0.151, 0.5022, 0.349, 0.5022, 0.349, 0.7478, 0.151, 0.7478, 0.375, 0.0, 0.625, 0.0, 0.625, 0.25, 0.375, 0.25, 0.375, 0.25, 0.625, 0.25, 0.625, 0.5, 0.375, 0.5, 0.375, 0.5, 0.625, 0.5, 0.625, 0.75, 0.375, 0.75, 0.375, 0.75, 0.625, 0.75, 0.625, 1.0, 0.375, 1.0, 0.125, 0.5, 0.375, 0.5, 0.375, 0.75, 0.125, 0.75, 0.8648, 0.7461, 0.6352, 0.7461, 0.6352, 0.7461, 0.8648, 0.7461, 0.8648, 0.7461, 0.8648, 0.5039, 0.875, 0.5, 0.875, 0.75, 0.8648, 0.5039, 0.6352, 0.5039, 0.625, 0.5, 0.875, 0.5, 0.6352, 0.5039, 0.6352, 0.7461, 0.625, 0.75, 0.625, 0.5, 0.6352, 0.7461, 0.8648, 0.7461, 0.875, 0.75, 0.625, 0.75, 0.6352, 0.5039, 0.8648, 0.5039, 0.8648, 0.7461, 0.6352, 0.7461, 0.6352, 0.5039, 0.8648, 0.5039, 0.8648, 0.5039, 0.6352, 0.5039, 0.6352, 0.7461, 0.6352, 0.5039, 0.6352, 0.5039, 0.6352, 0.7461, 0.8648, 0.5039, 0.8648, 0.7461, 0.8648, 0.7461, 0.8648, 0.5039, 0.375, 0.0, 0.625, 0.0, 0.625, 0.25, 0.375, 0.25, 0.375, 0.25, 0.625, 0.25, 0.625, 0.5, 0.375, 0.5, 0.375, 0.5, 0.625, 0.5, 0.625, 0.75, 0.375, 0.75, 0.375, 0.75, 0.625, 0.75, 0.625, 1.0, 0.375, 1.0, 0.125, 0.5, 0.375, 0.5, 0.375, 0.75, 0.125, 0.75, 0.8648, 0.7461, 0.6352, 0.7461, 0.6352, 0.7461, 0.8648, 0.7461, 0.8648, 0.7461, 0.8648, 0.5039, 0.875, 0.5, 0.875, 0.75, 0.8648, 0.5039, 0.6352, 0.5039, 0.625, 0.5, 0.875, 0.5, 0.6352, 0.5039, 0.6352, 0.7461, 0.625, 0.75, 0.625, 0.5, 0.6352, 0.7461, 0.8648, 0.7461, 0.875, 0.75, 0.625, 0.75, 0.6352, 0.5039, 0.8648, 0.5039, 0.8648, 0.7461, 0.6352, 0.7461, 0.6352, 0.5039, 0.8648, 0.5039, 0.8648, 0.5039, 0.6352, 0.5039, 0.6352, 0.7461, 0.6352, 0.5039, 0.6352, 0.5039, 0.6352, 0.7461, 0.8648, 0.5039, 0.8648, 0.7461, 0.8648, 0.7461, 0.8648, 0.5039, 0.6202, 0.5641, 0.6202, 0.6859, 0.6202, 0.06407, 0.6202, 0.1859, 0.375, 0.25, 0.625, 0.25, 0.625, 0.5, 0.375, 0.5, 0.3798, 0.5641, 0.6202, 0.5641, 0.6202, 0.1859, 0.3798, 0.1859, 0.375, 0.75, 0.625, 0.75, 0.625, 1.0, 0.375, 1.0, 0.125, 0.5, 0.375, 0.5, 0.375, 0.75, 0.125, 0.75, 0.625, 0.5, 0.875, 0.5, 0.875, 0.75, 0.625, 0.75, 0.3798, 0.06407, 0.3798, 0.1859, 0.375, 0.25, 0.375, 0.0, 0.6202, 0.06407, 0.3798, 0.06407, 0.375, 0.0, 0.625, 0.0, 0.6202, 0.1859, 0.6202, 0.06407, 0.625, 0.0, 0.625, 0.25, 0.3798, 0.1859, 0.6202, 0.1859, 0.625, 0.25, 0.375, 0.25, 0.6202, 0.5641, 0.3798, 0.5641, 0.375, 0.5, 0.625, 0.5, 0.3798, 0.5641, 0.3798, 0.6859, 0.375, 0.75, 0.375, 0.5, 0.6202, 0.6859, 0.6202, 0.5641, 0.625, 0.5, 0.625, 0.75, 0.3798, 0.6859, 0.6202, 0.6859, 0.625, 0.75, 0.375, 0.75, 0.6202, 0.6859, 0.3798, 0.6859, 0.3798, 0.06407, 0.6202, 0.06407, 0.3798, 0.6859, 0.3798, 0.5641, 0.3798, 0.1859, 0.3798, 0.06407])
me_cube_013.materials.append(mat_metaldoorleft1_frenchfridge1)
me_cube_013.materials.append(mat_steeld_oorleft1_frenchfridge1)
me_cube_013.update()
me_cube_016 = bpy.data.meshes.new('Cube.016')
me_cube_016.from_pydata([(-0.2984, -0.241, -0.1961), (-0.2827, -0.241, 0.09147), (-0.2984, 0.4279, -0.1961), (-0.2984, 0.4279, 0.104), (0.2984, -0.241, -0.1961), (0.2827, -0.241, 0.09147), (0.2984, 0.4279, -0.1961), (0.2984, 0.4279, 0.104), (0.2704, 0.3999, 0.104), (-0.2704, 0.3999, 0.104), (-0.2704, -0.213, 0.104), (0.2704, -0.213, 0.104), (-0.2704, 0.3999, -0.1754), (0.2704, 0.3999, -0.1754), (0.2704, -0.213, -0.1754), (-0.2704, -0.213, -0.1754), (-0.2827, -0.241, 0.04223), (-0.2984, 0.4279, 0.02967), (0.2984, 0.4279, 0.02967), (0.2827, -0.241, 0.04223), (-0.2984, -0.241, 0.02967), (-0.2984, -0.241, 0.104), (0.2984, -0.241, 0.104), (0.2984, -0.241, 0.02967), (-0.2827, -0.2262, 0.04223), (-0.2827, -0.2262, 0.09147), (0.2827, -0.2262, 0.09147), (0.2827, -0.2262, 0.04223)], [], [(20, 21, 3, 17), (17, 3, 7, 18), (18, 7, 22, 23), (5, 1, 25, 26), (2, 6, 4, 0), (11, 8, 13, 14), (7, 3, 9, 8), (3, 21, 10, 9), (21, 22, 11, 10), (22, 7, 8, 11), (13, 12, 15, 14), (9, 10, 15, 12), (8, 9, 12, 13), (10, 11, 14, 15), (4, 23, 20, 0), (6, 18, 23, 4), (2, 17, 18, 6), (0, 20, 17, 2), (16, 1, 21, 20), (1, 5, 22, 21), (5, 19, 23, 22), (19, 16, 20, 23), (27, 26, 25, 24), (19, 5, 26, 27), (1, 16, 24, 25), (16, 19, 27, 24)])
_uv = me_cube_016.uv_layers.new(name='UVMap')
_uv.uv.foreach_set('vector', [0.575, 0.0, 0.625, 0.0, 0.625, 0.25, 0.575, 0.25, 0.575, 0.25, 0.625, 0.25, 0.625, 0.5, 0.575, 0.5, 0.575, 0.5, 0.625, 0.5, 0.625, 0.75, 0.575, 0.75, 0.6166, 0.7566, 0.6166, 0.9934, 0.6166, 0.9934, 0.6166, 0.7566, 0.125, 0.5, 0.375, 0.5, 0.375, 0.75, 0.125, 0.75, 0.6367, 0.7395, 0.6367, 0.5105, 0.6367, 0.5105, 0.6367, 0.7395, 0.625, 0.5, 0.875, 0.5, 0.8633, 0.5105, 0.6367, 0.5105, 0.875, 0.5, 0.875, 0.75, 0.8633, 0.7395, 0.8633, 0.5105, 0.875, 0.75, 0.625, 0.75, 0.6367, 0.7395, 0.8633, 0.7395, 0.625, 0.75, 0.625, 0.5, 0.6367, 0.5105, 0.6367, 0.7395, 0.6367, 0.5105, 0.8633, 0.5105, 0.8633, 0.7395, 0.6367, 0.7395, 0.8633, 0.5105, 0.8633, 0.7395, 0.8633, 0.7395, 0.8633, 0.5105, 0.6367, 0.5105, 0.8633, 0.5105, 0.8633, 0.5105, 0.6367, 0.5105, 0.8633, 0.7395, 0.6367, 0.7395, 0.6367, 0.7395, 0.8633, 0.7395, 0.375, 0.75, 0.575, 0.75, 0.575, 1.0, 0.375, 1.0, 0.375, 0.5, 0.575, 0.5, 0.575, 0.75, 0.375, 0.75, 0.375, 0.25, 0.575, 0.25, 0.575, 0.5, 0.375, 0.5, 0.375, 0.0, 0.575, 0.0, 0.575, 0.25, 0.375, 0.25, 0.5834, 0.9934, 0.6166, 0.9934, 0.625, 1.0, 0.575, 1.0, 0.6166, 0.9934, 0.6166, 0.7566, 0.625, 0.75, 0.625, 1.0, 0.6166, 0.7566, 0.5834, 0.7566, 0.575, 0.75, 0.625, 0.75, 0.5834, 0.7566, 0.5834, 0.9934, 0.575, 1.0, 0.575, 0.75, 0.5834, 0.7566, 0.6166, 0.7566, 0.6166, 0.9934, 0.5834, 0.9934, 0.5834, 0.7566, 0.6166, 0.7566, 0.6166, 0.7566, 0.5834, 0.7566, 0.6166, 0.9934, 0.5834, 0.9934, 0.5834, 0.9934, 0.6166, 0.9934, 0.5834, 0.9934, 0.5834, 0.7566, 0.5834, 0.7566, 0.5834, 0.9934])
me_cube_016.materials.append(mat_metaldrawer1_frenchfridge1)
me_cube_016.update()
me_cube_017 = bpy.data.meshes.new('Cube.017')
me_cube_017.from_pydata([(0.6307, 0.0211, -0.6843), (0.632, 0.0211, -0.6787), (0.6307, 0.02664, -0.6787), (0.632, 0.0211, 0.6787), (0.6307, 0.0211, 0.6843), (0.6307, 0.02664, 0.6787), (0.001846, 0.0211, -0.6843), (0.001846, 0.02664, -0.6787), (-0.003693, 0.0211, -0.6787), (0.001846, 0.0211, 0.6843), (-0.003693, 0.0211, 0.6787), (0.001846, 0.02664, 0.6787), (0.6307, -0.0211, -0.6843), (0.6307, -0.02664, -0.6787), (0.632, -0.0211, -0.6787), (0.6307, -0.0211, 0.6843), (0.632, -0.0211, 0.6787), (0.6307, -0.02664, 0.6787), (0.001846, -0.0211, -0.6843), (-0.003693, -0.0211, -0.6787), (0.001846, -0.02664, -0.6787), (0.001846, -0.0211, 0.6843), (0.001846, -0.02664, 0.6787), (-0.003693, -0.0211, 0.6787), (0.6046, 0.2442, -0.06601), (0.5953, 0.235, 0.03608), (0.01983, 0.2442, -0.06601), (0.02906, 0.235, 0.03608), (0.6046, 0.02096, -0.06601), (0.5953, 0.03019, 0.03608), (0.01983, 0.02096, -0.06601), (0.02906, 0.03019, 0.03608), (0.6046, 0.2442, 0.03608), (0.01983, 0.2442, 0.03608), (0.01983, 0.02096, 0.03608), (0.6046, 0.02096, 0.03608), (0.5953, 0.235, -0.04899), (0.02906, 0.235, -0.04899), (0.02906, 0.03019, -0.04899), (0.5953, 0.03019, -0.04899), (0.6046, 0.2442, 0.334), (0.5953, 0.235, 0.4361), (0.01983, 0.2442, 0.334), (0.02906, 0.235, 0.4361), (0.6046, 0.02096, 0.334), (0.5953, 0.03019, 0.4361), (0.01983, 0.02096, 0.334), (0.02906, 0.03019, 0.4361), (0.6046, 0.2442, 0.4361), (0.01983, 0.2442, 0.4361), (0.01983, 0.02096, 0.4361), (0.6046, 0.02096, 0.4361), (0.5953, 0.235, 0.351), (0.02906, 0.235, 0.351), (0.02906, 0.03019, 0.351), (0.5953, 0.03019, 0.351), (0.5683, -0.05134, -0.4077), (0.5683, -0.05134, 0.4077), (0.5683, -0.02037, -0.4077), (0.5683, -0.02037, 0.4077), (0.5097, -0.05134, -0.4077), (0.5097, -0.05134, 0.4077), (0.5097, -0.02037, -0.4077), (0.5097, -0.02037, 0.4077), (0.5683, -0.004087, -0.424), (0.5683, -0.06762, -0.424), (0.5683, -0.06762, 0.424), (0.5683, -0.004087, 0.424), (0.5097, -0.004087, 0.424), (0.5097, -0.004087, -0.424), (0.5097, -0.06762, -0.424), (0.5097, -0.06762, 0.424)], [], [(14, 1, 3, 16), (20, 13, 17, 22), (21, 15, 4, 9), (2, 7, 11, 5), (8, 19, 23, 10), (0, 2, 1), (3, 5, 4), (6, 8, 7), (9, 11, 10), (12, 14, 13), (15, 17, 16), (18, 20, 19), (21, 23, 22), (6, 7, 2, 0), (1, 2, 5, 3), (4, 5, 11, 9), (10, 11, 7, 8), (18, 19, 8, 6), (9, 10, 23, 21), (22, 23, 19, 20), (12, 13, 20, 18), (21, 22, 17, 15), (16, 17, 13, 14), (0, 1, 14, 12), (15, 16, 3, 4), (6, 0, 12, 18), (24, 26, 33, 32), (26, 30, 34, 33), (30, 28, 35, 34), (28, 24, 32, 35), (26, 24, 28, 30), (25, 36, 39, 29), (25, 32, 33, 27), (27, 33, 34, 31), (31, 34, 35, 29), (29, 35, 32, 25), (38, 39, 36, 37), (31, 38, 37, 27), (29, 39, 38, 31), (27, 37, 36, 25), (40, 42, 49, 48), (42, 46, 50, 49), (46, 44, 51, 50), (44, 40, 48, 51), (42, 40, 44, 46), (41, 52, 55, 45), (41, 48, 49, 43), (43, 49, 50, 47), (47, 50, 51, 45), (45, 51, 48, 41), (54, 55, 52, 53), (47, 54, 53, 43), (45, 55, 54, 47), (43, 53, 52, 41), (63, 59, 57, 61), (64, 69, 68, 67), (62, 58, 59, 63), (70, 65, 66, 71), (64, 65, 70, 69), (68, 71, 66, 67), (56, 65, 64, 58), (57, 66, 65, 56), (59, 67, 66, 57), (58, 64, 67, 59), (63, 68, 69, 62), (62, 69, 70, 60), (61, 71, 68, 63), (60, 70, 71, 61), (61, 57, 56, 60), (60, 56, 58, 62)])
me_cube_017.polygons.foreach_set('material_index', [0, 0, 0, 0, 0, 0, 0, 0, 0, 0, 0, 0, 0, 0, 0, 0, 0, 0, 0, 0, 0, 0, 0, 0, 0, 0, 0, 0, 0, 0, 0, 0, 0, 0, 0, 0, 0, 0, 0, 0, 0, 0, 0, 0, 0, 0, 0, 0, 0, 0, 0, 0, 0, 0, 1, 1, 1, 1, 1, 1, 1, 1, 1, 1, 1, 1, 1, 1, 1, 1])
_uv = me_cube_017.uv_layers.new(name='UVMap')
_uv.uv.foreach_set('vector', [0.376, 0.776, 0.376, 0.974, 0.624, 0.974, 0.624, 0.776, 0.376, 0.5022, 0.376, 0.7478, 0.624, 0.7478, 0.624, 0.5022, 0.651, 0.5022, 0.651, 0.7478, 0.849, 0.7478, 0.849, 0.5022, 0.376, 0.002192, 0.376, 0.2478, 0.624, 0.2478, 0.624, 0.002192, 0.376, 0.276, 0.376, 0.474, 0.624, 0.474, 0.624, 0.276, 0.151, 0.7478, 0.125, 0.7478, 0.151, 0.75, 0.624, 0.974, 0.624, 1.0, 0.625, 0.974, 0.151, 0.5022, 0.151, 0.5, 0.125, 0.5022, 0.625, 0.276, 0.624, 0.25, 0.624, 0.276, 0.349, 0.7478, 0.349, 0.75, 0.375, 0.7478, 0.625, 0.776, 0.624, 0.75, 0.624, 0.776, 0.349, 0.5022, 0.375, 0.5022, 0.349, 0.5, 0.625, 0.5022, 0.624, 0.5, 0.624, 0.5022, 0.151, 0.5022, 0.125, 0.5022, 0.125, 0.7478, 0.151, 0.7478, 0.376, 0.0, 0.376, 0.002192, 0.624, 0.002192, 0.624, 0.0, 0.625, 0.002192, 0.624, 0.002192, 0.624, 0.2478, 0.625, 0.2478, 0.624, 0.276, 0.624, 0.2478, 0.376, 0.2478, 0.376, 0.276, 0.349, 0.5022, 0.349, 0.5, 0.151, 0.5, 0.151, 0.5022, 0.625, 0.276, 0.624, 0.276, 0.624, 0.474, 0.625, 0.474, 0.624, 0.5022, 0.624, 0.474, 0.376, 0.474, 0.376, 0.5022, 0.349, 0.7478, 0.376, 0.7478, 0.376, 0.5022, 0.349, 0.5022, 0.651, 0.5022, 0.624, 0.5022, 0.624, 0.7478, 0.651, 0.7478, 0.624, 0.776, 0.624, 0.7478, 0.376, 0.7478, 0.376, 0.776, 0.151, 0.7478, 0.151, 0.75, 0.349, 0.75, 0.349, 0.7478, 0.625, 0.776, 0.624, 0.776, 0.624, 0.974, 0.625, 0.974, 0.151, 0.5022, 0.151, 0.7478, 0.349, 0.7478, 0.349, 0.5022, 0.375, 0.0, 0.375, 0.25, 0.625, 0.25, 0.625, 0.0, 0.375, 0.25, 0.375, 0.5, 0.625, 0.5, 0.625, 0.25, 0.375, 0.5, 0.375, 0.75, 0.625, 0.75, 0.625, 0.5, 0.375, 0.75, 0.375, 1.0, 0.625, 1.0, 0.625, 0.75, 0.125, 0.5, 0.125, 0.75, 0.375, 0.75, 0.375, 0.5, 0.8648, 0.7461, 0.8648, 0.7461, 0.6352, 0.7461, 0.6352, 0.7461, 0.8648, 0.7461, 0.875, 0.75, 0.875, 0.5, 0.8648, 0.5039, 0.8648, 0.5039, 0.875, 0.5, 0.625, 0.5, 0.6352, 0.5039, 0.6352, 0.5039, 0.625, 0.5, 0.625, 0.75, 0.6352, 0.7461, 0.6352, 0.7461, 0.625, 0.75, 0.875, 0.75, 0.8648, 0.7461, 0.6352, 0.5039, 0.6352, 0.7461, 0.8648, 0.7461, 0.8648, 0.5039, 0.6352, 0.5039, 0.6352, 0.5039, 0.8648, 0.5039, 0.8648, 0.5039, 0.6352, 0.7461, 0.6352, 0.7461, 0.6352, 0.5039, 0.6352, 0.5039, 0.8648, 0.5039, 0.8648, 0.5039, 0.8648, 0.7461, 0.8648, 0.7461, 0.375, 0.0, 0.375, 0.25, 0.625, 0.25, 0.625, 0.0, 0.375, 0.25, 0.375, 0.5, 0.625, 0.5, 0.625, 0.25, 0.375, 0.5, 0.375, 0.75, 0.625, 0.75, 0.625, 0.5, 0.375, 0.75, 0.375, 1.0, 0.625, 1.0, 0.625, 0.75, 0.125, 0.5, 0.125, 0.75, 0.375, 0.75, 0.375, 0.5, 0.8648, 0.7461, 0.8648, 0.7461, 0.6352, 0.7461, 0.6352, 0.7461, 0.8648, 0.7461, 0.875, 0.75, 0.875, 0.5, 0.8648, 0.5039, 0.8648, 0.5039, 0.875, 0.5, 0.625, 0.5, 0.6352, 0.5039, 0.6352, 0.5039, 0.625, 0.5, 0.625, 0.75, 0.6352, 0.7461, 0.6352, 0.7461, 0.625, 0.75, 0.875, 0.75, 0.8648, 0.7461, 0.6352, 0.5039, 0.6352, 0.7461, 0.8648, 0.7461, 0.8648, 0.5039, 0.6352, 0.5039, 0.6352, 0.5039, 0.8648, 0.5039, 0.8648, 0.5039, 0.6352, 0.7461, 0.6352, 0.7461, 0.6352, 0.5039, 0.6352, 0.5039, 0.8648, 0.5039, 0.8648, 0.5039, 0.8648, 0.7461, 0.8648, 0.7461, 0.6202, 0.5641, 0.6202, 0.1859, 0.6202, 0.06407, 0.6202, 0.6859, 0.375, 0.25, 0.375, 0.5, 0.625, 0.5, 0.625, 0.25, 0.3798, 0.5641, 0.3798, 0.1859, 0.6202, 0.1859, 0.6202, 0.5641, 0.375, 0.75, 0.375, 1.0, 0.625, 1.0, 0.625, 0.75, 0.125, 0.5, 0.125, 0.75, 0.375, 0.75, 0.375, 0.5, 0.625, 0.5, 0.625, 0.75, 0.875, 0.75, 0.875, 0.5, 0.3798, 0.06407, 0.375, 0.0, 0.375, 0.25, 0.3798, 0.1859, 0.6202, 0.06407, 0.625, 0.0, 0.375, 0.0, 0.3798, 0.06407, 0.6202, 0.1859, 0.625, 0.25, 0.625, 0.0, 0.6202, 0.06407, 0.3798, 0.1859, 0.375, 0.25, 0.625, 0.25, 0.6202, 0.1859, 0.6202, 0.5641, 0.625, 0.5, 0.375, 0.5, 0.3798, 0.5641, 0.3798, 0.5641, 0.375, 0.5, 0.375, 0.75, 0.3798, 0.6859, 0.6202, 0.6859, 0.625, 0.75, 0.625, 0.5, 0.6202, 0.5641, 0.3798, 0.6859, 0.375, 0.75, 0.625, 0.75, 0.6202, 0.6859, 0.6202, 0.6859, 0.6202, 0.06407, 0.3798, 0.06407, 0.3798, 0.6859, 0.3798, 0.6859, 0.3798, 0.06407, 0.3798, 0.1859, 0.3798, 0.5641])
me_cube_017.materials.append(mat_metaldoorright1_frenchfridge1)
me_cube_017.materials.append(mat_steeldoorright1_frenchfridge1)
me_cube_017.update()

# ---- objects
ob_frenchfridge1 = bpy.data.objects.new('FrenchFridge1', me_cube)
ob_drawer2_frenchfridge1 = bpy.data.objects.new('Drawer2_FrenchFridge1', me_cube_004)
ob_drawer3_frenchfridge1 = bpy.data.objects.new('Drawer3_FrenchFridge1', me_cube_005)
ob_door2_frenchfridge1 = bpy.data.objects.new('Door2_FrenchFridge1', me_cube_006)
ob_doorleft1_frenchfridge1 = bpy.data.objects.new('DoorLeft1_FrenchFridge1', me_cube_013)
ob_drawer1_frenchfridge1 = bpy.data.objects.new('Drawer1_FrenchFridge1', me_cube_016)
ob_doorright1_frenchfridge1 = bpy.data.objects.new('DoorRight1_FrenchFridge1', me_cube_017)

# ---- transforms, parenting, visibility, modifiers, constraints
ob_frenchfridge1.location = (0.0, 0.0, 0.0)
ob_drawer2_frenchfridge1.location = (0.2834, -0.08727, -0.1225)
ob_drawer3_frenchfridge1.location = (-0.01928, -0.3165, -0.673)
ob_door2_frenchfridge1.location = (-0.0229, -0.08444, -1.03)
ob_doorleft1_frenchfridge1.location = (0.6101, -0.3603, 0.3459)
ob_drawer1_frenchfridge1.location = (-0.3337, -0.08151, -0.1269)
ob_doorright1_frenchfridge1.location = (-0.654, -0.3603, 0.3459)

# ---- collection membership
col_collection.objects.link(ob_frenchfridge1)
col_collection.objects.link(ob_drawer2_frenchfridge1)
col_collection.objects.link(ob_drawer3_frenchfridge1)
col_collection.objects.link(ob_door2_frenchfridge1)
col_collection.objects.link(ob_doorleft1_frenchfridge1)
col_collection.objects.link(ob_drawer1_frenchfridge1)
col_collection.objects.link(ob_doorright1_frenchfridge1)

# ---- scene / render settings (as saved in the file)
scene.frame_start = 1; scene.frame_end = 250; scene.frame_set(1)
scene.render.engine = 'BLENDER_EEVEE_NEXT'
scene.cycles.sampling_pattern = 'TABULATED_SOBOL'
scene.cycles.use_light_tree = False
scene.view_settings.view_transform = 'Filmic'
bpy.context.view_layer.update()

# ---- added for rendering (the .blend has no active camera and no usable light): camera, sun
cam_auto = bpy.data.cameras.new('AutoCamera')
cam_auto.lens = 50.0
cam_auto.sensor_width = 36.0
cam_auto.clip_end = 1000.0
ob_auto_camera = bpy.data.objects.new('AutoCamera', cam_auto)
scene.collection.objects.link(ob_auto_camera)
ob_auto_camera.location = (2.43504, -2.98961, 1.94391)
ob_auto_camera.rotation_euler = (1.09748, -7.21219e-08, 0.694738)
scene.camera = ob_auto_camera
light_auto_sun = bpy.data.lights.new('AutoSun', 'SUN')
light_auto_sun.energy = 3.0
light_auto_sun.angle = 0.0523599
ob_auto_sun = bpy.data.objects.new('AutoSun', light_auto_sun)
scene.collection.objects.link(ob_auto_sun)
ob_auto_sun.rotation_euler = (0.872665, 0.174533, 0.523599)
bpy.context.view_layer.update()
